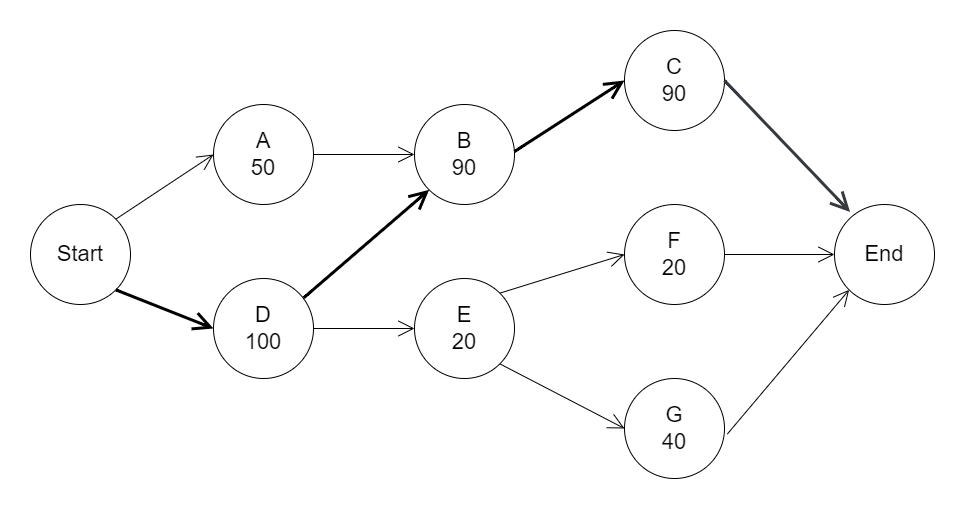

The diagram above was exported from draw.io. Its source (the exported page's mxGraphModel, read from the mxfile embedded in the PNG):
<mxGraphModel dx="1219" dy="1290" grid="1" gridSize="10" guides="1" tooltips="1" connect="1" arrows="1" fold="1" page="0" pageScale="1" pageWidth="827" pageHeight="1169" math="0" shadow="0">
  <root>
    <mxCell id="0" />
    <mxCell id="1" parent="0" />
    <mxCell id="2pgrbu67tDWVNu0g_n-i-2" value="Start" style="ellipse;whiteSpace=wrap;html=1;hachureGap=4;fontSize=22;" vertex="1" parent="1">
      <mxGeometry x="536" y="133" width="100" height="100" as="geometry" />
    </mxCell>
    <mxCell id="2pgrbu67tDWVNu0g_n-i-3" value="A&lt;br&gt;50" style="ellipse;whiteSpace=wrap;html=1;hachureGap=4;fontSize=22;" vertex="1" parent="1">
      <mxGeometry x="719" y="33" width="100" height="100" as="geometry" />
    </mxCell>
    <mxCell id="2pgrbu67tDWVNu0g_n-i-4" value="D&lt;br style=&quot;font-size: 22px;&quot;&gt;100" style="ellipse;whiteSpace=wrap;html=1;hachureGap=4;fontSize=22;" vertex="1" parent="1">
      <mxGeometry x="719" y="207" width="100" height="100" as="geometry" />
    </mxCell>
    <mxCell id="2pgrbu67tDWVNu0g_n-i-5" value="B&lt;br&gt;90" style="ellipse;whiteSpace=wrap;html=1;hachureGap=4;fontSize=22;" vertex="1" parent="1">
      <mxGeometry x="920" y="33" width="100" height="100" as="geometry" />
    </mxCell>
    <mxCell id="2pgrbu67tDWVNu0g_n-i-6" value="E&lt;br style=&quot;font-size: 22px;&quot;&gt;20" style="ellipse;whiteSpace=wrap;html=1;hachureGap=4;fontSize=22;" vertex="1" parent="1">
      <mxGeometry x="920" y="207" width="100" height="100" as="geometry" />
    </mxCell>
    <mxCell id="2pgrbu67tDWVNu0g_n-i-7" value="C&lt;br&gt;90" style="ellipse;whiteSpace=wrap;html=1;hachureGap=4;fontSize=22;" vertex="1" parent="1">
      <mxGeometry x="1130" y="-41" width="100" height="100" as="geometry" />
    </mxCell>
    <mxCell id="2pgrbu67tDWVNu0g_n-i-8" value="F&lt;br style=&quot;font-size: 22px;&quot;&gt;20" style="ellipse;whiteSpace=wrap;html=1;hachureGap=4;fontSize=22;" vertex="1" parent="1">
      <mxGeometry x="1130" y="133" width="100" height="100" as="geometry" />
    </mxCell>
    <mxCell id="2pgrbu67tDWVNu0g_n-i-9" value="G&lt;br style=&quot;font-size: 22px;&quot;&gt;40" style="ellipse;whiteSpace=wrap;html=1;hachureGap=4;fontSize=22;" vertex="1" parent="1">
      <mxGeometry x="1130" y="307" width="100" height="100" as="geometry" />
    </mxCell>
    <mxCell id="2pgrbu67tDWVNu0g_n-i-10" value="End" style="ellipse;whiteSpace=wrap;html=1;hachureGap=4;fontSize=22;" vertex="1" parent="1">
      <mxGeometry x="1340" y="133" width="100" height="100" as="geometry" />
    </mxCell>
    <mxCell id="2pgrbu67tDWVNu0g_n-i-11" value="" style="edgeStyle=none;orthogonalLoop=1;jettySize=auto;html=1;rounded=0;fontSize=22;endArrow=open;startSize=14;endSize=14;sourcePerimeterSpacing=8;targetPerimeterSpacing=8;curved=1;entryX=0;entryY=0.5;entryDx=0;entryDy=0;exitX=1;exitY=0;exitDx=0;exitDy=0;" edge="1" parent="1" source="2pgrbu67tDWVNu0g_n-i-2" target="2pgrbu67tDWVNu0g_n-i-3">
      <mxGeometry width="120" relative="1" as="geometry">
        <mxPoint x="630" y="160" as="sourcePoint" />
        <mxPoint x="750" y="160" as="targetPoint" />
        <Array as="points" />
      </mxGeometry>
    </mxCell>
    <mxCell id="2pgrbu67tDWVNu0g_n-i-12" value="" style="edgeStyle=none;orthogonalLoop=1;jettySize=auto;html=1;rounded=0;fontSize=22;endArrow=open;startSize=14;endSize=14;sourcePerimeterSpacing=8;targetPerimeterSpacing=8;curved=1;entryX=0;entryY=0.5;entryDx=0;entryDy=0;exitX=1;exitY=1;exitDx=0;exitDy=0;strokeWidth=3;" edge="1" parent="1" source="2pgrbu67tDWVNu0g_n-i-2" target="2pgrbu67tDWVNu0g_n-i-4">
      <mxGeometry width="120" relative="1" as="geometry">
        <mxPoint x="589.9953390593274" y="354.64466094067257" as="sourcePoint" />
        <mxPoint x="687.64" y="290" as="targetPoint" />
        <Array as="points" />
      </mxGeometry>
    </mxCell>
    <mxCell id="2pgrbu67tDWVNu0g_n-i-13" value="" style="edgeStyle=none;orthogonalLoop=1;jettySize=auto;html=1;rounded=0;fontSize=22;endArrow=open;startSize=14;endSize=14;sourcePerimeterSpacing=8;targetPerimeterSpacing=8;curved=1;entryX=0;entryY=0.5;entryDx=0;entryDy=0;exitX=1;exitY=0.5;exitDx=0;exitDy=0;" edge="1" parent="1" source="2pgrbu67tDWVNu0g_n-i-4" target="2pgrbu67tDWVNu0g_n-i-6">
      <mxGeometry width="120" relative="1" as="geometry">
        <mxPoint x="809.9953390593274" y="384.64466094067257" as="sourcePoint" />
        <mxPoint x="907.64" y="320" as="targetPoint" />
        <Array as="points" />
      </mxGeometry>
    </mxCell>
    <mxCell id="2pgrbu67tDWVNu0g_n-i-14" value="" style="edgeStyle=none;orthogonalLoop=1;jettySize=auto;html=1;rounded=0;fontSize=22;endArrow=open;startSize=14;endSize=14;sourcePerimeterSpacing=8;targetPerimeterSpacing=8;curved=1;entryX=0;entryY=0.5;entryDx=0;entryDy=0;exitX=1;exitY=0.5;exitDx=0;exitDy=0;" edge="1" parent="1" source="2pgrbu67tDWVNu0g_n-i-3" target="2pgrbu67tDWVNu0g_n-i-5">
      <mxGeometry width="120" relative="1" as="geometry">
        <mxPoint x="819" y="-60" as="sourcePoint" />
        <mxPoint x="920" y="-60" as="targetPoint" />
        <Array as="points" />
      </mxGeometry>
    </mxCell>
    <mxCell id="2pgrbu67tDWVNu0g_n-i-15" value="" style="edgeStyle=none;orthogonalLoop=1;jettySize=auto;html=1;rounded=0;fontSize=22;endArrow=open;startSize=14;endSize=14;sourcePerimeterSpacing=8;targetPerimeterSpacing=8;curved=1;entryX=0;entryY=1;entryDx=0;entryDy=0;exitX=0.902;exitY=0.193;exitDx=0;exitDy=0;exitPerimeter=0;strokeWidth=3;" edge="1" parent="1" source="2pgrbu67tDWVNu0g_n-i-4" target="2pgrbu67tDWVNu0g_n-i-5">
      <mxGeometry width="120" relative="1" as="geometry">
        <mxPoint x="810" y="407" as="sourcePoint" />
        <mxPoint x="911" y="407" as="targetPoint" />
        <Array as="points" />
      </mxGeometry>
    </mxCell>
    <mxCell id="2pgrbu67tDWVNu0g_n-i-16" value="" style="edgeStyle=none;orthogonalLoop=1;jettySize=auto;html=1;rounded=0;fontSize=22;endArrow=open;startSize=14;endSize=14;sourcePerimeterSpacing=8;targetPerimeterSpacing=8;curved=1;entryX=0;entryY=0.5;entryDx=0;entryDy=0;exitX=1;exitY=0.47;exitDx=0;exitDy=0;exitPerimeter=0;strokeWidth=3;" edge="1" parent="1" source="2pgrbu67tDWVNu0g_n-i-5" target="2pgrbu67tDWVNu0g_n-i-7">
      <mxGeometry width="120" relative="1" as="geometry">
        <mxPoint x="918.9999999999995" y="-30" as="sourcePoint" />
        <mxPoint x="1020" y="-30" as="targetPoint" />
        <Array as="points" />
      </mxGeometry>
    </mxCell>
    <mxCell id="2pgrbu67tDWVNu0g_n-i-17" value="" style="edgeStyle=none;orthogonalLoop=1;jettySize=auto;html=1;rounded=0;fontSize=22;endArrow=open;startSize=14;endSize=14;sourcePerimeterSpacing=8;targetPerimeterSpacing=8;curved=1;entryX=0;entryY=0.5;entryDx=0;entryDy=0;exitX=1;exitY=0;exitDx=0;exitDy=0;" edge="1" parent="1" source="2pgrbu67tDWVNu0g_n-i-6" target="2pgrbu67tDWVNu0g_n-i-8">
      <mxGeometry width="120" relative="1" as="geometry">
        <mxPoint x="970.0000000000002" y="361.5" as="sourcePoint" />
        <mxPoint x="1086.7" y="320" as="targetPoint" />
        <Array as="points" />
      </mxGeometry>
    </mxCell>
    <mxCell id="2pgrbu67tDWVNu0g_n-i-18" value="" style="edgeStyle=none;orthogonalLoop=1;jettySize=auto;html=1;rounded=0;fontSize=22;endArrow=open;startSize=14;endSize=14;sourcePerimeterSpacing=8;targetPerimeterSpacing=8;curved=1;entryX=0;entryY=0.5;entryDx=0;entryDy=0;exitX=1;exitY=1;exitDx=0;exitDy=0;" edge="1" parent="1" source="2pgrbu67tDWVNu0g_n-i-6" target="2pgrbu67tDWVNu0g_n-i-9">
      <mxGeometry width="120" relative="1" as="geometry">
        <mxPoint x="960.0000000000002" y="407" as="sourcePoint" />
        <mxPoint x="1076.7" y="365.5" as="targetPoint" />
        <Array as="points" />
      </mxGeometry>
    </mxCell>
    <mxCell id="2pgrbu67tDWVNu0g_n-i-19" value="" style="edgeStyle=none;orthogonalLoop=1;jettySize=auto;html=1;rounded=0;fontSize=22;endArrow=open;startSize=14;endSize=14;sourcePerimeterSpacing=8;targetPerimeterSpacing=8;curved=1;entryX=0.156;entryY=0.075;entryDx=0;entryDy=0;exitX=1;exitY=0.5;exitDx=0;exitDy=0;entryPerimeter=0;strokeWidth=3;fillColor=#cdeb8b;strokeColor=#36393D;" edge="1" parent="1" source="2pgrbu67tDWVNu0g_n-i-7" target="2pgrbu67tDWVNu0g_n-i-10">
      <mxGeometry width="120" relative="1" as="geometry">
        <mxPoint x="1240.0000000000002" y="121.5" as="sourcePoint" />
        <mxPoint x="1356.7" y="80" as="targetPoint" />
        <Array as="points" />
      </mxGeometry>
    </mxCell>
    <mxCell id="2pgrbu67tDWVNu0g_n-i-20" value="" style="edgeStyle=none;orthogonalLoop=1;jettySize=auto;html=1;rounded=0;fontSize=22;endArrow=open;startSize=14;endSize=14;sourcePerimeterSpacing=8;targetPerimeterSpacing=8;curved=1;entryX=0;entryY=0.5;entryDx=0;entryDy=0;exitX=1;exitY=0.5;exitDx=0;exitDy=0;" edge="1" parent="1" source="2pgrbu67tDWVNu0g_n-i-8" target="2pgrbu67tDWVNu0g_n-i-10">
      <mxGeometry width="120" relative="1" as="geometry">
        <mxPoint x="1210.0000000000002" y="248.5" as="sourcePoint" />
        <mxPoint x="1326.7" y="207" as="targetPoint" />
        <Array as="points" />
      </mxGeometry>
    </mxCell>
    <mxCell id="2pgrbu67tDWVNu0g_n-i-21" value="" style="edgeStyle=none;orthogonalLoop=1;jettySize=auto;html=1;rounded=0;fontSize=22;endArrow=open;startSize=14;endSize=14;sourcePerimeterSpacing=8;targetPerimeterSpacing=8;curved=1;entryX=0;entryY=1;entryDx=0;entryDy=0;exitX=1.028;exitY=0.556;exitDx=0;exitDy=0;exitPerimeter=0;" edge="1" parent="1" source="2pgrbu67tDWVNu0g_n-i-9" target="2pgrbu67tDWVNu0g_n-i-10">
      <mxGeometry width="120" relative="1" as="geometry">
        <mxPoint x="1260.0000000000002" y="321.5" as="sourcePoint" />
        <mxPoint x="1376.7" y="280" as="targetPoint" />
        <Array as="points" />
      </mxGeometry>
    </mxCell>
  </root>
</mxGraphModel>